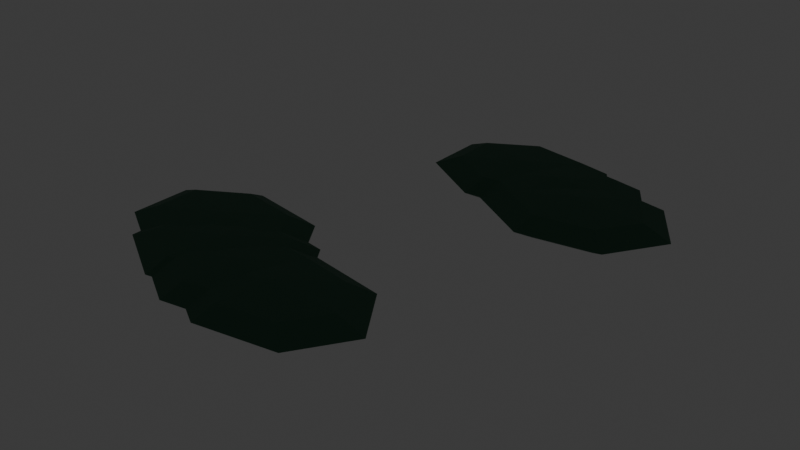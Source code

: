 # Source: source.blend  (saved by Blender 5.2.44; exported with 4.5.12 LTS)
import bpy
from mathutils import Matrix  # noqa: F401  (used for matrix-valued properties, if any)

bpy.ops.wm.read_factory_settings(use_empty=True)
scene = bpy.context.scene
scene.name = 'Scene'

# ---- collections
col_collection = bpy.data.collections.new('Collection'); scene.collection.children.link(col_collection)
col_terrain_grass_flat = bpy.data.collections.new('terrain-grass-flat'); scene.collection.children.link(col_terrain_grass_flat)
col_terrain_grass_block = bpy.data.collections.new('terrain-grass-block'); scene.collection.children.link(col_terrain_grass_block)
col_terrain_grass_edge = bpy.data.collections.new('terrain-grass-edge'); scene.collection.children.link(col_terrain_grass_edge)
col_terrain_grass_outer_corner = bpy.data.collections.new('terrain-grass-outer-corner'); scene.collection.children.link(col_terrain_grass_outer_corner)
col_terrain_grass_inner_corner = bpy.data.collections.new('terrain-grass-inner-corner'); scene.collection.children.link(col_terrain_grass_inner_corner)
col_terrain_grass_slope = bpy.data.collections.new('terrain-grass-slope'); scene.collection.children.link(col_terrain_grass_slope)
col_terrain_grass_stairs = bpy.data.collections.new('terrain-grass-stairs'); scene.collection.children.link(col_terrain_grass_stairs)
col_terrain_grass_pillar = bpy.data.collections.new('terrain-grass-pillar'); scene.collection.children.link(col_terrain_grass_pillar)
col_terrain_soil_flat = bpy.data.collections.new('terrain-soil-flat'); scene.collection.children.link(col_terrain_soil_flat)
col_terrain_soil_block = bpy.data.collections.new('terrain-soil-block'); scene.collection.children.link(col_terrain_soil_block)
col_terrain_soil_edge = bpy.data.collections.new('terrain-soil-edge'); scene.collection.children.link(col_terrain_soil_edge)
col_terrain_soil_outer_corner = bpy.data.collections.new('terrain-soil-outer-corner'); scene.collection.children.link(col_terrain_soil_outer_corner)
col_terrain_soil_inner_corner = bpy.data.collections.new('terrain-soil-inner-corner'); scene.collection.children.link(col_terrain_soil_inner_corner)
col_terrain_soil_slope = bpy.data.collections.new('terrain-soil-slope'); scene.collection.children.link(col_terrain_soil_slope)
col_terrain_soil_stairs = bpy.data.collections.new('terrain-soil-stairs'); scene.collection.children.link(col_terrain_soil_stairs)
col_terrain_soil_pillar = bpy.data.collections.new('terrain-soil-pillar'); scene.collection.children.link(col_terrain_soil_pillar)
col_terrain_sand_flat = bpy.data.collections.new('terrain-sand-flat'); scene.collection.children.link(col_terrain_sand_flat)
col_terrain_sand_block = bpy.data.collections.new('terrain-sand-block'); scene.collection.children.link(col_terrain_sand_block)
col_terrain_sand_edge = bpy.data.collections.new('terrain-sand-edge'); scene.collection.children.link(col_terrain_sand_edge)
col_terrain_sand_outer_corner = bpy.data.collections.new('terrain-sand-outer-corner'); scene.collection.children.link(col_terrain_sand_outer_corner)
col_terrain_sand_inner_corner = bpy.data.collections.new('terrain-sand-inner-corner'); scene.collection.children.link(col_terrain_sand_inner_corner)
col_terrain_sand_slope = bpy.data.collections.new('terrain-sand-slope'); scene.collection.children.link(col_terrain_sand_slope)
col_terrain_sand_stairs = bpy.data.collections.new('terrain-sand-stairs'); scene.collection.children.link(col_terrain_sand_stairs)
col_terrain_sand_pillar = bpy.data.collections.new('terrain-sand-pillar'); scene.collection.children.link(col_terrain_sand_pillar)
col_terrain_rock_flat = bpy.data.collections.new('terrain-rock-flat'); scene.collection.children.link(col_terrain_rock_flat)
col_terrain_rock_block = bpy.data.collections.new('terrain-rock-block'); scene.collection.children.link(col_terrain_rock_block)
col_terrain_rock_edge = bpy.data.collections.new('terrain-rock-edge'); scene.collection.children.link(col_terrain_rock_edge)
col_terrain_rock_outer_corner = bpy.data.collections.new('terrain-rock-outer-corner'); scene.collection.children.link(col_terrain_rock_outer_corner)
col_terrain_rock_inner_corner = bpy.data.collections.new('terrain-rock-inner-corner'); scene.collection.children.link(col_terrain_rock_inner_corner)
col_terrain_rock_slope = bpy.data.collections.new('terrain-rock-slope'); scene.collection.children.link(col_terrain_rock_slope)
col_terrain_rock_stairs = bpy.data.collections.new('terrain-rock-stairs'); scene.collection.children.link(col_terrain_rock_stairs)
col_terrain_rock_pillar = bpy.data.collections.new('terrain-rock-pillar'); scene.collection.children.link(col_terrain_rock_pillar)
col_terrain_snow_flat = bpy.data.collections.new('terrain-snow-flat'); scene.collection.children.link(col_terrain_snow_flat)
col_terrain_snow_block = bpy.data.collections.new('terrain-snow-block'); scene.collection.children.link(col_terrain_snow_block)
col_terrain_snow_edge = bpy.data.collections.new('terrain-snow-edge'); scene.collection.children.link(col_terrain_snow_edge)
col_terrain_snow_outer_corner = bpy.data.collections.new('terrain-snow-outer-corner'); scene.collection.children.link(col_terrain_snow_outer_corner)
col_terrain_snow_inner_corner = bpy.data.collections.new('terrain-snow-inner-corner'); scene.collection.children.link(col_terrain_snow_inner_corner)
col_terrain_snow_slope = bpy.data.collections.new('terrain-snow-slope'); scene.collection.children.link(col_terrain_snow_slope)
col_terrain_snow_stairs = bpy.data.collections.new('terrain-snow-stairs'); scene.collection.children.link(col_terrain_snow_stairs)
col_terrain_snow_pillar = bpy.data.collections.new('terrain-snow-pillar'); scene.collection.children.link(col_terrain_snow_pillar)
col_terrain_metal_flat = bpy.data.collections.new('terrain-metal-flat'); scene.collection.children.link(col_terrain_metal_flat)
col_terrain_metal_block = bpy.data.collections.new('terrain-metal-block'); scene.collection.children.link(col_terrain_metal_block)
col_terrain_metal_edge = bpy.data.collections.new('terrain-metal-edge'); scene.collection.children.link(col_terrain_metal_edge)
col_terrain_metal_outer_corner = bpy.data.collections.new('terrain-metal-outer-corner'); scene.collection.children.link(col_terrain_metal_outer_corner)
col_terrain_metal_inner_corner = bpy.data.collections.new('terrain-metal-inner-corner'); scene.collection.children.link(col_terrain_metal_inner_corner)
col_terrain_metal_slope = bpy.data.collections.new('terrain-metal-slope'); scene.collection.children.link(col_terrain_metal_slope)
col_terrain_metal_stairs = bpy.data.collections.new('terrain-metal-stairs'); scene.collection.children.link(col_terrain_metal_stairs)
col_terrain_metal_pillar = bpy.data.collections.new('terrain-metal-pillar'); scene.collection.children.link(col_terrain_metal_pillar)
col_terrain_water_deep = bpy.data.collections.new('terrain-water-deep'); scene.collection.children.link(col_terrain_water_deep)
col_terrain_water_shallow = bpy.data.collections.new('terrain-water-shallow'); scene.collection.children.link(col_terrain_water_shallow)
col_terrain_water_shore = bpy.data.collections.new('terrain-water-shore'); scene.collection.children.link(col_terrain_water_shore)
col_terrain_water_corner = bpy.data.collections.new('terrain-water-corner'); scene.collection.children.link(col_terrain_water_corner)
col_terrain_water_inlet = bpy.data.collections.new('terrain-water-inlet'); scene.collection.children.link(col_terrain_water_inlet)
col_terrain_river_straight = bpy.data.collections.new('terrain-river-straight'); scene.collection.children.link(col_terrain_river_straight)
col_terrain_river_bend = bpy.data.collections.new('terrain-river-bend'); scene.collection.children.link(col_terrain_river_bend)
col_terrain_river_fork = bpy.data.collections.new('terrain-river-fork'); scene.collection.children.link(col_terrain_river_fork)
col_terrain_canal_straight = bpy.data.collections.new('terrain-canal-straight'); scene.collection.children.link(col_terrain_canal_straight)
col_terrain_canal_lock = bpy.data.collections.new('terrain-canal-lock'); scene.collection.children.link(col_terrain_canal_lock)
col_terrain_waterfall = bpy.data.collections.new('terrain-waterfall'); scene.collection.children.link(col_terrain_waterfall)
col_terrain_lava_flat = bpy.data.collections.new('terrain-lava-flat'); scene.collection.children.link(col_terrain_lava_flat)
col_terrain_lava_edge = bpy.data.collections.new('terrain-lava-edge'); scene.collection.children.link(col_terrain_lava_edge)
col_terrain_path_straight = bpy.data.collections.new('terrain-path-straight'); scene.collection.children.link(col_terrain_path_straight)
col_terrain_path_corner = bpy.data.collections.new('terrain-path-corner'); scene.collection.children.link(col_terrain_path_corner)
col_terrain_path_t_junction = bpy.data.collections.new('terrain-path-t-junction'); scene.collection.children.link(col_terrain_path_t_junction)
col_terrain_path_cross = bpy.data.collections.new('terrain-path-cross'); scene.collection.children.link(col_terrain_path_cross)
col_terrain_path_end = bpy.data.collections.new('terrain-path-end'); scene.collection.children.link(col_terrain_path_end)
col_terrain_road_straight = bpy.data.collections.new('terrain-road-straight'); scene.collection.children.link(col_terrain_road_straight)
col_terrain_road_corner = bpy.data.collections.new('terrain-road-corner'); scene.collection.children.link(col_terrain_road_corner)
col_terrain_road_t_junction = bpy.data.collections.new('terrain-road-t-junction'); scene.collection.children.link(col_terrain_road_t_junction)
col_terrain_road_cross = bpy.data.collections.new('terrain-road-cross'); scene.collection.children.link(col_terrain_road_cross)
col_terrain_road_end = bpy.data.collections.new('terrain-road-end'); scene.collection.children.link(col_terrain_road_end)
col_terrain_cobble_straight = bpy.data.collections.new('terrain-cobble-straight'); scene.collection.children.link(col_terrain_cobble_straight)
col_terrain_cobble_corner = bpy.data.collections.new('terrain-cobble-corner'); scene.collection.children.link(col_terrain_cobble_corner)
col_terrain_cobble_t_junction = bpy.data.collections.new('terrain-cobble-t-junction'); scene.collection.children.link(col_terrain_cobble_t_junction)
col_terrain_cobble_cross = bpy.data.collections.new('terrain-cobble-cross'); scene.collection.children.link(col_terrain_cobble_cross)
col_terrain_cobble_end = bpy.data.collections.new('terrain-cobble-end'); scene.collection.children.link(col_terrain_cobble_end)
col_terrain_bridge_wood = bpy.data.collections.new('terrain-bridge-wood'); scene.collection.children.link(col_terrain_bridge_wood)
col_terrain_bridge_stone = bpy.data.collections.new('terrain-bridge-stone'); scene.collection.children.link(col_terrain_bridge_stone)
col_terrain_bridge_metal = bpy.data.collections.new('terrain-bridge-metal'); scene.collection.children.link(col_terrain_bridge_metal)
col_terrain_bridge_ramp = bpy.data.collections.new('terrain-bridge-ramp'); scene.collection.children.link(col_terrain_bridge_ramp)
col_architecture_village_floor = bpy.data.collections.new('architecture-village-floor'); scene.collection.children.link(col_architecture_village_floor)
col_architecture_village_ceiling = bpy.data.collections.new('architecture-village-ceiling'); scene.collection.children.link(col_architecture_village_ceiling)
col_architecture_village_wall = bpy.data.collections.new('architecture-village-wall'); scene.collection.children.link(col_architecture_village_wall)
col_architecture_village_window_wall = bpy.data.collections.new('architecture-village-window-wall'); scene.collection.children.link(col_architecture_village_window_wall)
col_architecture_village_door_wall = bpy.data.collections.new('architecture-village-door-wall'); scene.collection.children.link(col_architecture_village_door_wall)
col_architecture_village_outer_corner = bpy.data.collections.new('architecture-village-outer-corner'); scene.collection.children.link(col_architecture_village_outer_corner)
col_architecture_village_inner_corner = bpy.data.collections.new('architecture-village-inner-corner'); scene.collection.children.link(col_architecture_village_inner_corner)
col_architecture_village_pillar = bpy.data.collections.new('architecture-village-pillar'); scene.collection.children.link(col_architecture_village_pillar)
col_architecture_village_beam = bpy.data.collections.new('architecture-village-beam'); scene.collection.children.link(col_architecture_village_beam)
col_architecture_village_door = bpy.data.collections.new('architecture-village-door'); scene.collection.children.link(col_architecture_village_door)
col_architecture_village_window = bpy.data.collections.new('architecture-village-window'); scene.collection.children.link(col_architecture_village_window)
col_architecture_village_stairs = bpy.data.collections.new('architecture-village-stairs'); scene.collection.children.link(col_architecture_village_stairs)
col_architecture_village_ramp = bpy.data.collections.new('architecture-village-ramp'); scene.collection.children.link(col_architecture_village_ramp)
col_architecture_village_rail = bpy.data.collections.new('architecture-village-rail'); scene.collection.children.link(col_architecture_village_rail)
col_architecture_village_rail_corner = bpy.data.collections.new('architecture-village-rail-corner'); scene.collection.children.link(col_architecture_village_rail_corner)
col_architecture_village_balcony = bpy.data.collections.new('architecture-village-balcony'); scene.collection.children.link(col_architecture_village_balcony)
col_architecture_village_roof = bpy.data.collections.new('architecture-village-roof'); scene.collection.children.link(col_architecture_village_roof)
col_architecture_village_roof_corner = bpy.data.collections.new('architecture-village-roof-corner'); scene.collection.children.link(col_architecture_village_roof_corner)
col_architecture_village_ridge = bpy.data.collections.new('architecture-village-ridge'); scene.collection.children.link(col_architecture_village_ridge)
col_architecture_village_gable = bpy.data.collections.new('architecture-village-gable'); scene.collection.children.link(col_architecture_village_gable)
col_architecture_village_arch = bpy.data.collections.new('architecture-village-arch'); scene.collection.children.link(col_architecture_village_arch)
col_architecture_village_chimney = bpy.data.collections.new('architecture-village-chimney'); scene.collection.children.link(col_architecture_village_chimney)
col_architecture_village_awning = bpy.data.collections.new('architecture-village-awning'); scene.collection.children.link(col_architecture_village_awning)
col_architecture_village_fence = bpy.data.collections.new('architecture-village-fence'); scene.collection.children.link(col_architecture_village_fence)
col_architecture_city_floor = bpy.data.collections.new('architecture-city-floor'); scene.collection.children.link(col_architecture_city_floor)
col_architecture_city_ceiling = bpy.data.collections.new('architecture-city-ceiling'); scene.collection.children.link(col_architecture_city_ceiling)
col_architecture_city_wall = bpy.data.collections.new('architecture-city-wall'); scene.collection.children.link(col_architecture_city_wall)
col_architecture_city_window_wall = bpy.data.collections.new('architecture-city-window-wall'); scene.collection.children.link(col_architecture_city_window_wall)
col_architecture_city_door_wall = bpy.data.collections.new('architecture-city-door-wall'); scene.collection.children.link(col_architecture_city_door_wall)
col_architecture_city_outer_corner = bpy.data.collections.new('architecture-city-outer-corner'); scene.collection.children.link(col_architecture_city_outer_corner)
col_architecture_city_inner_corner = bpy.data.collections.new('architecture-city-inner-corner'); scene.collection.children.link(col_architecture_city_inner_corner)
col_architecture_city_pillar = bpy.data.collections.new('architecture-city-pillar'); scene.collection.children.link(col_architecture_city_pillar)
col_architecture_city_beam = bpy.data.collections.new('architecture-city-beam'); scene.collection.children.link(col_architecture_city_beam)
col_architecture_city_door = bpy.data.collections.new('architecture-city-door'); scene.collection.children.link(col_architecture_city_door)
col_architecture_city_window = bpy.data.collections.new('architecture-city-window'); scene.collection.children.link(col_architecture_city_window)
col_architecture_city_stairs = bpy.data.collections.new('architecture-city-stairs'); scene.collection.children.link(col_architecture_city_stairs)
col_architecture_city_ramp = bpy.data.collections.new('architecture-city-ramp'); scene.collection.children.link(col_architecture_city_ramp)
col_architecture_city_rail = bpy.data.collections.new('architecture-city-rail'); scene.collection.children.link(col_architecture_city_rail)
col_architecture_city_rail_corner = bpy.data.collections.new('architecture-city-rail-corner'); scene.collection.children.link(col_architecture_city_rail_corner)
col_architecture_city_balcony = bpy.data.collections.new('architecture-city-balcony'); scene.collection.children.link(col_architecture_city_balcony)
col_architecture_city_roof = bpy.data.collections.new('architecture-city-roof'); scene.collection.children.link(col_architecture_city_roof)
col_architecture_city_roof_corner = bpy.data.collections.new('architecture-city-roof-corner'); scene.collection.children.link(col_architecture_city_roof_corner)
col_architecture_city_ridge = bpy.data.collections.new('architecture-city-ridge'); scene.collection.children.link(col_architecture_city_ridge)
col_architecture_city_gable = bpy.data.collections.new('architecture-city-gable'); scene.collection.children.link(col_architecture_city_gable)
col_architecture_city_arch = bpy.data.collections.new('architecture-city-arch'); scene.collection.children.link(col_architecture_city_arch)
col_architecture_city_chimney = bpy.data.collections.new('architecture-city-chimney'); scene.collection.children.link(col_architecture_city_chimney)
col_architecture_city_awning = bpy.data.collections.new('architecture-city-awning'); scene.collection.children.link(col_architecture_city_awning)
col_architecture_city_fence = bpy.data.collections.new('architecture-city-fence'); scene.collection.children.link(col_architecture_city_fence)
col_architecture_scifi_floor = bpy.data.collections.new('architecture-scifi-floor'); scene.collection.children.link(col_architecture_scifi_floor)
col_architecture_scifi_ceiling = bpy.data.collections.new('architecture-scifi-ceiling'); scene.collection.children.link(col_architecture_scifi_ceiling)
col_architecture_scifi_wall = bpy.data.collections.new('architecture-scifi-wall'); scene.collection.children.link(col_architecture_scifi_wall)
col_architecture_scifi_window_wall = bpy.data.collections.new('architecture-scifi-window-wall'); scene.collection.children.link(col_architecture_scifi_window_wall)
col_architecture_scifi_door_wall = bpy.data.collections.new('architecture-scifi-door-wall'); scene.collection.children.link(col_architecture_scifi_door_wall)
col_architecture_scifi_corner = bpy.data.collections.new('architecture-scifi-corner'); scene.collection.children.link(col_architecture_scifi_corner)
col_architecture_scifi_pillar = bpy.data.collections.new('architecture-scifi-pillar'); scene.collection.children.link(col_architecture_scifi_pillar)
col_architecture_scifi_door = bpy.data.collections.new('architecture-scifi-door'); scene.collection.children.link(col_architecture_scifi_door)
col_architecture_scifi_stairs = bpy.data.collections.new('architecture-scifi-stairs'); scene.collection.children.link(col_architecture_scifi_stairs)
col_architecture_scifi_ramp = bpy.data.collections.new('architecture-scifi-ramp'); scene.collection.children.link(col_architecture_scifi_ramp)
col_architecture_scifi_rail = bpy.data.collections.new('architecture-scifi-rail'); scene.collection.children.link(col_architecture_scifi_rail)
col_architecture_scifi_roof = bpy.data.collections.new('architecture-scifi-roof'); scene.collection.children.link(col_architecture_scifi_roof)
col_architecture_scifi_corridor = bpy.data.collections.new('architecture-scifi-corridor'); scene.collection.children.link(col_architecture_scifi_corridor)
col_architecture_scifi_corridor_corner = bpy.data.collections.new('architecture-scifi-corridor-corner'); scene.collection.children.link(col_architecture_scifi_corridor_corner)
col_architecture_scifi_airlock = bpy.data.collections.new('architecture-scifi-airlock'); scene.collection.children.link(col_architecture_scifi_airlock)
col_architecture_scifi_lift = bpy.data.collections.new('architecture-scifi-lift'); scene.collection.children.link(col_architecture_scifi_lift)
col_nature_oak = bpy.data.collections.new('nature-oak'); scene.collection.children.link(col_nature_oak)
col_nature_birch = bpy.data.collections.new('nature-birch'); scene.collection.children.link(col_nature_birch)
col_nature_pine = bpy.data.collections.new('nature-pine'); scene.collection.children.link(col_nature_pine)
col_nature_spruce = bpy.data.collections.new('nature-spruce'); scene.collection.children.link(col_nature_spruce)
col_nature_palm = bpy.data.collections.new('nature-palm'); scene.collection.children.link(col_nature_palm)
col_nature_acacia = bpy.data.collections.new('nature-acacia'); scene.collection.children.link(col_nature_acacia)
col_nature_willow = bpy.data.collections.new('nature-willow'); scene.collection.children.link(col_nature_willow)
col_nature_dead_tree = bpy.data.collections.new('nature-dead-tree'); scene.collection.children.link(col_nature_dead_tree)
col_nature_hedge = bpy.data.collections.new('nature-hedge'); scene.collection.children.link(col_nature_hedge)
col_nature_round_bush = bpy.data.collections.new('nature-round-bush'); scene.collection.children.link(col_nature_round_bush)
col_nature_fern = bpy.data.collections.new('nature-fern'); scene.collection.children.link(col_nature_fern)
col_nature_thorn_bush = bpy.data.collections.new('nature-thorn-bush'); scene.collection.children.link(col_nature_thorn_bush)
col_nature_grass = bpy.data.collections.new('nature-grass'); scene.collection.children.link(col_nature_grass)
col_nature_flowers = bpy.data.collections.new('nature-flowers'); scene.collection.children.link(col_nature_flowers)
col_nature_reeds = bpy.data.collections.new('nature-reeds'); scene.collection.children.link(col_nature_reeds)
col_nature_moss = bpy.data.collections.new('nature-moss'); scene.collection.children.link(col_nature_moss)

# ---- materials (node trees are filled in below, after node groups)
mat_poly_surface = bpy.data.materials.new('poly.surface')
mat_poly_metal = bpy.data.materials.new('poly.metal')
mat_poly_glass = bpy.data.materials.new('poly.glass')
mat_poly_light = bpy.data.materials.new('poly.light')

# ---- material node trees
mat_poly_surface.use_nodes = True; mat_poly_surface.node_tree.nodes.clear()
_N = mat_poly_surface.node_tree.nodes; _L = mat_poly_surface.node_tree.links
n0 = _N.new('ShaderNodeBsdfPrincipled'); n0.name = 'Principled BSDF'; n0.location = (-200, 100)
n0.inputs[2].default_value = 0.8
n0.inputs[10].default_value = 0.005
n1 = _N.new('ShaderNodeOutputMaterial'); n1.name = 'Material Output'; n1.location = (200, 100)
n2 = _N.new('ShaderNodeVertexColor'); n2.name = 'Palette'; n2.location = (0, 0)
n2.layer_name = 'Color'
_L.new(n0.outputs[0], n1.inputs[0])
_L.new(n2.outputs[0], n0.inputs[0])
n1.is_active_output = True
mat_poly_metal.use_nodes = True; mat_poly_metal.node_tree.nodes.clear()
_N = mat_poly_metal.node_tree.nodes; _L = mat_poly_metal.node_tree.links
n0 = _N.new('ShaderNodeBsdfPrincipled'); n0.name = 'Principled BSDF'; n0.location = (-200, 100)
n0.inputs[1].default_value = 0.5
n0.inputs[2].default_value = 0.4
n0.inputs[10].default_value = 0.005
n1 = _N.new('ShaderNodeOutputMaterial'); n1.name = 'Material Output'; n1.location = (200, 100)
n2 = _N.new('ShaderNodeVertexColor'); n2.name = 'Palette'; n2.location = (0, 0)
n2.layer_name = 'Color'
_L.new(n0.outputs[0], n1.inputs[0])
_L.new(n2.outputs[0], n0.inputs[0])
n1.is_active_output = True
mat_poly_glass.use_nodes = True; mat_poly_glass.node_tree.nodes.clear()
_N = mat_poly_glass.node_tree.nodes; _L = mat_poly_glass.node_tree.links
n0 = _N.new('ShaderNodeBsdfPrincipled'); n0.name = 'Principled BSDF'; n0.location = (-200, 100)
n0.inputs[1].default_value = 0.25
n0.inputs[2].default_value = 0.22
n0.inputs[10].default_value = 0.005
n1 = _N.new('ShaderNodeOutputMaterial'); n1.name = 'Material Output'; n1.location = (200, 100)
n2 = _N.new('ShaderNodeVertexColor'); n2.name = 'Palette'; n2.location = (0, 0)
n2.layer_name = 'Color'
_L.new(n0.outputs[0], n1.inputs[0])
_L.new(n2.outputs[0], n0.inputs[0])
n1.is_active_output = True
mat_poly_light.use_nodes = True; mat_poly_light.node_tree.nodes.clear()
_N = mat_poly_light.node_tree.nodes; _L = mat_poly_light.node_tree.links
n0 = _N.new('ShaderNodeBsdfPrincipled'); n0.name = 'Principled BSDF'; n0.location = (-200, 100)
n0.inputs[10].default_value = 0.005
n0.inputs[28].default_value = 1.5
n1 = _N.new('ShaderNodeOutputMaterial'); n1.name = 'Material Output'; n1.location = (200, 100)
n2 = _N.new('ShaderNodeVertexColor'); n2.name = 'Palette'; n2.location = (0, 0)
n2.layer_name = 'Color'
_L.new(n0.outputs[0], n1.inputs[0])
_L.new(n2.outputs[0], n0.inputs[0])
_L.new(n2.outputs[0], n0.inputs[27])
n1.is_active_output = True

# ---- world
world_world = bpy.data.worlds.new('World'); scene.world = world_world
world_world.use_nodes = True; world_world.node_tree.nodes.clear()
_N = world_world.node_tree.nodes; _L = world_world.node_tree.links
n0 = _N.new('ShaderNodeOutputWorld'); n0.name = 'World Output'; n0.location = (200, 100)
n1 = _N.new('ShaderNodeBackground'); n1.name = 'Background'; n1.location = (-200, 100)
n1.inputs[0].default_value = (0.05088, 0.05088, 0.05088, 1.0)
_L.new(n1.outputs[0], n0.inputs[0])
n0.is_active_output = True
world_world.color = (0.05088, 0.05088, 0.05088)
world_world.sun_shadow_jitter_overblur = 0.0

# ---- meshes
me_nature_moss__body = bpy.data.meshes.new('nature-moss__body')
me_nature_moss__body.from_pydata([(0.0, -0.5, -0.015), (0.2121, -0.5, -0.0003553), (0.1323, -0.6216, -0.0003553), (-0.0472, -0.6517, -0.0003553), (-0.1911, -0.5675, -0.0003553), (-0.1911, -0.4325, -0.0003553), (-0.0472, -0.3483, -0.0003553), (0.1323, -0.3784, -0.0003553), (0.3, -0.5, 0.035), (0.187, -0.672, 0.035), (-0.06676, -0.7145, 0.035), (-0.2703, -0.5955, 0.035), (-0.2703, -0.4045, 0.035), (-0.06676, -0.2855, 0.035), (0.187, -0.328, 0.035), (0.2121, -0.5, 0.07036), (0.1323, -0.6216, 0.07036), (-0.0472, -0.6517, 0.07036), (-0.1911, -0.5675, 0.07036), (-0.1911, -0.4325, 0.07036), (-0.0472, -0.3483, 0.07036), (0.1323, -0.3784, 0.07036), (0.0, -0.5, 0.085), (0.07056, 0.495, -0.015), (0.2827, 0.495, -0.0003553), (0.2028, 0.3734, -0.0003553), (0.02336, 0.3433, -0.0003553), (-0.1206, 0.4275, -0.0003553), (-0.1206, 0.5625, -0.0003553), (0.02336, 0.6467, -0.0003553), (0.2028, 0.6166, -0.0003553), (0.3706, 0.495, 0.035), (0.2576, 0.323, 0.035), (0.003804, 0.2805, 0.035), (-0.1997, 0.3995, 0.035), (-0.1997, 0.5905, 0.035), (0.003804, 0.7095, 0.035), (0.2576, 0.667, 0.035), (0.2827, 0.495, 0.07036), (0.2028, 0.3734, 0.07036), (0.02336, 0.3433, 0.07036), (-0.1206, 0.4275, 0.07036), (-0.1206, 0.5625, 0.07036), (0.02336, 0.6467, 0.07036), (0.2028, 0.6166, 0.07036), (0.07056, 0.495, 0.085), (-0.1397, -0.4801, -0.015), (0.07242, -0.4801, -0.0003553), (-0.007446, -0.6017, -0.0003553), (-0.1869, -0.6317, -0.0003553), (-0.3308, -0.5476, -0.0003553), (-0.3308, -0.4126, -0.0003553), (-0.1869, -0.3284, -0.0003553), (-0.007446, -0.3585, -0.0003553), (0.1603, -0.4801, 0.035), (0.04734, -0.6521, 0.035), (-0.2065, -0.6946, 0.035), (-0.41, -0.5755, 0.035), (-0.41, -0.3846, 0.035), (-0.2065, -0.2656, 0.035), (0.04734, -0.3081, 0.035), (0.07242, -0.4801, 0.07036), (-0.007446, -0.6017, 0.07036), (-0.1869, -0.6317, 0.07036), (-0.3308, -0.5476, 0.07036), (-0.3308, -0.4126, 0.07036), (-0.1869, -0.3284, 0.07036), (-0.007446, -0.3585, 0.07036), (-0.1397, -0.4801, 0.085), (0.2061, 0.4556, -0.015), (0.4182, 0.4556, -0.0003553), (0.3383, 0.3339, -0.0003553), (0.1589, 0.3039, -0.0003553), (0.01493, 0.3881, -0.0003553), (0.01493, 0.5231, -0.0003553), (0.1589, 0.6072, -0.0003553), (0.3383, 0.5772, -0.0003553), (0.5061, 0.4556, 0.035), (0.3931, 0.2836, 0.035), (0.1393, 0.2411, 0.035), (-0.06423, 0.3601, 0.035), (-0.06423, 0.551, 0.035), (0.1393, 0.67, 0.035), (0.3931, 0.6276, 0.035), (0.4182, 0.4556, 0.07036), (0.3383, 0.3339, 0.07036), (0.1589, 0.3039, 0.07036), (0.01493, 0.3881, 0.07036), (0.01493, 0.5231, 0.07036), (0.1589, 0.6072, 0.07036), (0.3383, 0.5772, 0.07036), (0.2061, 0.4556, 0.085), (-0.2683, -0.4219, -0.015), (-0.05615, -0.4219, -0.0003553), (-0.136, -0.5436, -0.0003553), (-0.3155, -0.5736, -0.0003553), (-0.4594, -0.4894, -0.0003553), (-0.4594, -0.3544, -0.0003553), (-0.3155, -0.2703, -0.0003553), (-0.136, -0.3003, -0.0003553), (0.03171, -0.4219, 0.035), (-0.08124, -0.5939, 0.035), (-0.335, -0.6364, 0.035), (-0.5386, -0.5174, 0.035), (-0.5386, -0.3265, 0.035), (-0.335, -0.2074, 0.035), (-0.08124, -0.2499, 0.035), (-0.05615, -0.4219, 0.07036), (-0.136, -0.5436, 0.07036), (-0.3155, -0.5736, 0.07036), (-0.4594, -0.4894, 0.07036), (-0.4594, -0.3544, 0.07036), (-0.3155, -0.2703, 0.07036), (-0.136, -0.3003, 0.07036), (-0.2683, -0.4219, 0.085), (0.3251, 0.3798, -0.015), (0.5373, 0.3798, -0.0003553), (0.4574, 0.2582, -0.0003553), (0.2779, 0.2282, -0.0003553), (0.134, 0.3123, -0.0003553), (0.134, 0.4473, -0.0003553), (0.2779, 0.5315, -0.0003553), (0.4574, 0.5015, -0.0003553), (0.6251, 0.3798, 0.035), (0.5122, 0.2078, 0.035), (0.2584, 0.1654, 0.035), (0.05485, 0.2844, 0.035), (0.05485, 0.4753, 0.035), (0.2584, 0.5943, 0.035), (0.5122, 0.5518, 0.035), (0.5373, 0.3798, 0.07036), (0.4574, 0.2582, 0.07036), (0.2779, 0.2282, 0.07036), (0.134, 0.3123, 0.07036), (0.134, 0.4473, 0.07036), (0.2779, 0.5315, 0.07036), (0.4574, 0.5015, 0.07036), (0.3251, 0.3798, 0.085), (-0.3755, -0.3302, -0.015), (-0.1634, -0.3302, -0.0003553), (-0.2432, -0.4518, -0.0003553), (-0.4227, -0.4818, -0.0003553), (-0.5666, -0.3977, -0.0003553), (-0.5666, -0.2627, -0.0003553), (-0.4227, -0.1785, -0.0003553), (-0.2432, -0.2085, -0.0003553), (-0.07549, -0.3302, 0.035), (-0.1884, -0.5022, 0.035), (-0.4422, -0.5446, 0.035), (-0.6458, -0.4256, 0.035), (-0.6458, -0.2347, 0.035), (-0.4422, -0.1157, 0.035), (-0.1884, -0.1582, 0.035), (-0.1634, -0.3302, 0.07036), (-0.2432, -0.4518, 0.07036), (-0.4227, -0.4818, 0.07036), (-0.5666, -0.3977, 0.07036), (-0.5666, -0.2627, 0.07036), (-0.4227, -0.1785, 0.07036), (-0.2432, -0.2085, 0.07036), (-0.3755, -0.3302, 0.085)], [], [(0, 1, 2), (0, 2, 3), (0, 3, 4), (0, 4, 5), (0, 5, 6), (0, 6, 7), (0, 7, 1), (1, 8, 9, 2), (2, 9, 10, 3), (3, 10, 11, 4), (4, 11, 12, 5), (5, 12, 13, 6), (6, 13, 14, 7), (7, 14, 8, 1), (8, 15, 16, 9), (9, 16, 17, 10), (10, 17, 18, 11), (11, 18, 19, 12), (12, 19, 20, 13), (13, 20, 21, 14), (14, 21, 15, 8), (22, 16, 15), (22, 17, 16), (22, 18, 17), (22, 19, 18), (22, 20, 19), (22, 21, 20), (22, 15, 21), (23, 24, 25), (23, 25, 26), (23, 26, 27), (23, 27, 28), (23, 28, 29), (23, 29, 30), (23, 30, 24), (24, 31, 32, 25), (25, 32, 33, 26), (26, 33, 34, 27), (27, 34, 35, 28), (28, 35, 36, 29), (29, 36, 37, 30), (30, 37, 31, 24), (31, 38, 39, 32), (32, 39, 40, 33), (33, 40, 41, 34), (34, 41, 42, 35), (35, 42, 43, 36), (36, 43, 44, 37), (37, 44, 38, 31), (45, 39, 38), (45, 40, 39), (45, 41, 40), (45, 42, 41), (45, 43, 42), (45, 44, 43), (45, 38, 44), (46, 47, 48), (46, 48, 49), (46, 49, 50), (46, 50, 51), (46, 51, 52), (46, 52, 53), (46, 53, 47), (47, 54, 55, 48), (48, 55, 56, 49), (49, 56, 57, 50), (50, 57, 58, 51), (51, 58, 59, 52), (52, 59, 60, 53), (53, 60, 54, 47), (54, 61, 62, 55), (55, 62, 63, 56), (56, 63, 64, 57), (57, 64, 65, 58), (58, 65, 66, 59), (59, 66, 67, 60), (60, 67, 61, 54), (68, 62, 61), (68, 63, 62), (68, 64, 63), (68, 65, 64), (68, 66, 65), (68, 67, 66), (68, 61, 67), (69, 70, 71), (69, 71, 72), (69, 72, 73), (69, 73, 74), (69, 74, 75), (69, 75, 76), (69, 76, 70), (70, 77, 78, 71), (71, 78, 79, 72), (72, 79, 80, 73), (73, 80, 81, 74), (74, 81, 82, 75), (75, 82, 83, 76), (76, 83, 77, 70), (77, 84, 85, 78), (78, 85, 86, 79), (79, 86, 87, 80), (80, 87, 88, 81), (81, 88, 89, 82), (82, 89, 90, 83), (83, 90, 84, 77), (91, 85, 84), (91, 86, 85), (91, 87, 86), (91, 88, 87), (91, 89, 88), (91, 90, 89), (91, 84, 90), (92, 93, 94), (92, 94, 95), (92, 95, 96), (92, 96, 97), (92, 97, 98), (92, 98, 99), (92, 99, 93), (93, 100, 101, 94), (94, 101, 102, 95), (95, 102, 103, 96), (96, 103, 104, 97), (97, 104, 105, 98), (98, 105, 106, 99), (99, 106, 100, 93), (100, 107, 108, 101), (101, 108, 109, 102), (102, 109, 110, 103), (103, 110, 111, 104), (104, 111, 112, 105), (105, 112, 113, 106), (106, 113, 107, 100), (114, 108, 107), (114, 109, 108), (114, 110, 109), (114, 111, 110), (114, 112, 111), (114, 113, 112), (114, 107, 113), (115, 116, 117), (115, 117, 118), (115, 118, 119), (115, 119, 120), (115, 120, 121), (115, 121, 122), (115, 122, 116), (116, 123, 124, 117), (117, 124, 125, 118), (118, 125, 126, 119), (119, 126, 127, 120), (120, 127, 128, 121), (121, 128, 129, 122), (122, 129, 123, 116), (123, 130, 131, 124), (124, 131, 132, 125), (125, 132, 133, 126), (126, 133, 134, 127), (127, 134, 135, 128), (128, 135, 136, 129), (129, 136, 130, 123), (137, 131, 130), (137, 132, 131), (137, 133, 132), (137, 134, 133), (137, 135, 134), (137, 136, 135), (137, 130, 136), (138, 139, 140), (138, 140, 141), (138, 141, 142), (138, 142, 143), (138, 143, 144), (138, 144, 145), (138, 145, 139), (139, 146, 147, 140), (140, 147, 148, 141), (141, 148, 149, 142), (142, 149, 150, 143), (143, 150, 151, 144), (144, 151, 152, 145), (145, 152, 146, 139), (146, 153, 154, 147), (147, 154, 155, 148), (148, 155, 156, 149), (149, 156, 157, 150), (150, 157, 158, 151), (151, 158, 159, 152), (152, 159, 153, 146), (160, 154, 153), (160, 155, 154), (160, 156, 155), (160, 157, 156), (160, 158, 157), (160, 159, 158), (160, 153, 159)])
_ca = me_nature_moss__body.color_attributes.new('Color', 'FLOAT_COLOR', 'CORNER')
_ca.data.foreach_set('color', [0.04374, 0.1301, 0.08022, 1.0, 0.04374, 0.1301, 0.08022, 1.0, 0.04374, 0.1301, 0.08022, 1.0, 0.04374, 0.1301, 0.08022, 1.0, 0.04374, 0.1301, 0.08022, 1.0, 0.04374, 0.1301, 0.08022, 1.0, 0.04374, 0.1301, 0.08022, 1.0, 0.04374, 0.1301, 0.08022, 1.0, 0.04374, 0.1301, 0.08022, 1.0, 0.04374, 0.1301, 0.08022, 1.0, 0.04374, 0.1301, 0.08022, 1.0, 0.04374, 0.1301, 0.08022, 1.0, 0.04374, 0.1301, 0.08022, 1.0, 0.04374, 0.1301, 0.08022, 1.0, 0.04374, 0.1301, 0.08022, 1.0, 0.04374, 0.1301, 0.08022, 1.0, 0.04374, 0.1301, 0.08022, 1.0, 0.04374, 0.1301, 0.08022, 1.0, 0.04374, 0.1301, 0.08022, 1.0, 0.04374, 0.1301, 0.08022, 1.0, 0.04374, 0.1301, 0.08022, 1.0, 0.04374, 0.1301, 0.08022, 1.0, 0.04374, 0.1301, 0.08022, 1.0, 0.04374, 0.1301, 0.08022, 1.0, 0.04374, 0.1301, 0.08022, 1.0, 0.04374, 0.1301, 0.08022, 1.0, 0.04374, 0.1301, 0.08022, 1.0, 0.04374, 0.1301, 0.08022, 1.0, 0.04374, 0.1301, 0.08022, 1.0, 0.04374, 0.1301, 0.08022, 1.0, 0.04374, 0.1301, 0.08022, 1.0, 0.04374, 0.1301, 0.08022, 1.0, 0.04374, 0.1301, 0.08022, 1.0, 0.04374, 0.1301, 0.08022, 1.0, 0.04374, 0.1301, 0.08022, 1.0, 0.04374, 0.1301, 0.08022, 1.0, 0.04374, 0.1301, 0.08022, 1.0, 0.04374, 0.1301, 0.08022, 1.0, 0.04374, 0.1301, 0.08022, 1.0, 0.04374, 0.1301, 0.08022, 1.0, 0.04374, 0.1301, 0.08022, 1.0, 0.04374, 0.1301, 0.08022, 1.0, 0.04374, 0.1301, 0.08022, 1.0, 0.04374, 0.1301, 0.08022, 1.0, 0.04374, 0.1301, 0.08022, 1.0, 0.04374, 0.1301, 0.08022, 1.0, 0.04374, 0.1301, 0.08022, 1.0, 0.04374, 0.1301, 0.08022, 1.0, 0.04374, 0.1301, 0.08022, 1.0, 0.04374, 0.1301, 0.08022, 1.0, 0.04374, 0.1301, 0.08022, 1.0, 0.04374, 0.1301, 0.08022, 1.0, 0.04374, 0.1301, 0.08022, 1.0, 0.04374, 0.1301, 0.08022, 1.0, 0.04374, 0.1301, 0.08022, 1.0, 0.04374, 0.1301, 0.08022, 1.0, 0.04374, 0.1301, 0.08022, 1.0, 0.04374, 0.1301, 0.08022, 1.0, 0.04374, 0.1301, 0.08022, 1.0, 0.04374, 0.1301, 0.08022, 1.0, 0.04374, 0.1301, 0.08022, 1.0, 0.04374, 0.1301, 0.08022, 1.0, 0.04374, 0.1301, 0.08022, 1.0, 0.04374, 0.1301, 0.08022, 1.0, 0.04374, 0.1301, 0.08022, 1.0, 0.04374, 0.1301, 0.08022, 1.0, 0.04374, 0.1301, 0.08022, 1.0, 0.04374, 0.1301, 0.08022, 1.0, 0.04374, 0.1301, 0.08022, 1.0, 0.04374, 0.1301, 0.08022, 1.0, 0.04374, 0.1301, 0.08022, 1.0, 0.04374, 0.1301, 0.08022, 1.0, 0.04374, 0.1301, 0.08022, 1.0, 0.04374, 0.1301, 0.08022, 1.0, 0.04374, 0.1301, 0.08022, 1.0, 0.04374, 0.1301, 0.08022, 1.0, 0.04374, 0.1301, 0.08022, 1.0, 0.04374, 0.1301, 0.08022, 1.0, 0.04374, 0.1301, 0.08022, 1.0, 0.04374, 0.1301, 0.08022, 1.0, 0.04374, 0.1301, 0.08022, 1.0, 0.04374, 0.1301, 0.08022, 1.0, 0.04374, 0.1301, 0.08022, 1.0, 0.04374, 0.1301, 0.08022, 1.0, 0.04374, 0.1301, 0.08022, 1.0, 0.04374, 0.1301, 0.08022, 1.0, 0.04374, 0.1301, 0.08022, 1.0, 0.04374, 0.1301, 0.08022, 1.0, 0.04374, 0.1301, 0.08022, 1.0, 0.04374, 0.1301, 0.08022, 1.0, 0.04374, 0.1301, 0.08022, 1.0, 0.04374, 0.1301, 0.08022, 1.0, 0.04374, 0.1301, 0.08022, 1.0, 0.04374, 0.1301, 0.08022, 1.0, 0.04374, 0.1301, 0.08022, 1.0, 0.04374, 0.1301, 0.08022, 1.0, 0.04374, 0.1301, 0.08022, 1.0, 0.04374, 0.1301, 0.08022, 1.0, 0.04374, 0.1301, 0.08022, 1.0, 0.04374, 0.1301, 0.08022, 1.0, 0.04374, 0.1301, 0.08022, 1.0, 0.04374, 0.1301, 0.08022, 1.0, 0.04374, 0.1301, 0.08022, 1.0, 0.04374, 0.1301, 0.08022, 1.0, 0.04374, 0.1301, 0.08022, 1.0, 0.04374, 0.1301, 0.08022, 1.0, 0.04374, 0.1301, 0.08022, 1.0, 0.04374, 0.1301, 0.08022, 1.0, 0.04374, 0.1301, 0.08022, 1.0, 0.04374, 0.1301, 0.08022, 1.0, 0.04374, 0.1301, 0.08022, 1.0, 0.04374, 0.1301, 0.08022, 1.0, 0.04374, 0.1301, 0.08022, 1.0, 0.04374, 0.1301, 0.08022, 1.0, 0.04374, 0.1301, 0.08022, 1.0, 0.04374, 0.1301, 0.08022, 1.0, 0.04374, 0.1301, 0.08022, 1.0, 0.04374, 0.1301, 0.08022, 1.0, 0.04374, 0.1301, 0.08022, 1.0, 0.04374, 0.1301, 0.08022, 1.0, 0.04374, 0.1301, 0.08022, 1.0, 0.04374, 0.1301, 0.08022, 1.0, 0.04374, 0.1301, 0.08022, 1.0, 0.04374, 0.1301, 0.08022, 1.0, 0.04374, 0.1301, 0.08022, 1.0, 0.04374, 0.1301, 0.08022, 1.0, 0.04374, 0.1301, 0.08022, 1.0, 0.04374, 0.1301, 0.08022, 1.0, 0.04374, 0.1301, 0.08022, 1.0, 0.04374, 0.1301, 0.08022, 1.0, 0.04374, 0.1301, 0.08022, 1.0, 0.04374, 0.1301, 0.08022, 1.0, 0.04374, 0.1301, 0.08022, 1.0, 0.04374, 0.1301, 0.08022, 1.0, 0.04374, 0.1301, 0.08022, 1.0, 0.04374, 0.1301, 0.08022, 1.0, 0.04374, 0.1301, 0.08022, 1.0, 0.04374, 0.1301, 0.08022, 1.0, 0.04374, 0.1301, 0.08022, 1.0, 0.04374, 0.1301, 0.08022, 1.0, 0.04374, 0.1301, 0.08022, 1.0, 0.04374, 0.1301, 0.08022, 1.0, 0.04374, 0.1301, 0.08022, 1.0, 0.04374, 0.1301, 0.08022, 1.0, 0.04374, 0.1301, 0.08022, 1.0, 0.04374, 0.1301, 0.08022, 1.0, 0.04374, 0.1301, 0.08022, 1.0, 0.04374, 0.1301, 0.08022, 1.0, 0.04374, 0.1301, 0.08022, 1.0, 0.04374, 0.1301, 0.08022, 1.0, 0.04374, 0.1301, 0.08022, 1.0, 0.04374, 0.1301, 0.08022, 1.0, 0.04374, 0.1301, 0.08022, 1.0, 0.04374, 0.1301, 0.08022, 1.0, 0.04374, 0.1301, 0.08022, 1.0, 0.04374, 0.1301, 0.08022, 1.0, 0.04374, 0.1301, 0.08022, 1.0, 0.04374, 0.1301, 0.08022, 1.0, 0.04374, 0.1301, 0.08022, 1.0, 0.04374, 0.1301, 0.08022, 1.0, 0.04374, 0.1301, 0.08022, 1.0, 0.04374, 0.1301, 0.08022, 1.0, 0.04374, 0.1301, 0.08022, 1.0, 0.04374, 0.1301, 0.08022, 1.0, 0.04374, 0.1301, 0.08022, 1.0, 0.04374, 0.1301, 0.08022, 1.0, 0.04374, 0.1301, 0.08022, 1.0, 0.04374, 0.1301, 0.08022, 1.0, 0.04374, 0.1301, 0.08022, 1.0, 0.04374, 0.1301, 0.08022, 1.0, 0.04374, 0.1301, 0.08022, 1.0, 0.04374, 0.1301, 0.08022, 1.0, 0.04374, 0.1301, 0.08022, 1.0, 0.04374, 0.1301, 0.08022, 1.0, 0.04374, 0.1301, 0.08022, 1.0, 0.04374, 0.1301, 0.08022, 1.0, 0.04374, 0.1301, 0.08022, 1.0, 0.04374, 0.1301, 0.08022, 1.0, 0.04374, 0.1301, 0.08022, 1.0, 0.04374, 0.1301, 0.08022, 1.0, 0.04374, 0.1301, 0.08022, 1.0, 0.04374, 0.1301, 0.08022, 1.0, 0.04374, 0.1301, 0.08022, 1.0, 0.04374, 0.1301, 0.08022, 1.0, 0.04374, 0.1301, 0.08022, 1.0, 0.04374, 0.1301, 0.08022, 1.0, 0.04374, 0.1301, 0.08022, 1.0, 0.04374, 0.1301, 0.08022, 1.0, 0.04374, 0.1301, 0.08022, 1.0, 0.04374, 0.1301, 0.08022, 1.0, 0.04374, 0.1301, 0.08022, 1.0, 0.04374, 0.1301, 0.08022, 1.0, 0.04374, 0.1301, 0.08022, 1.0, 0.04374, 0.1301, 0.08022, 1.0, 0.04374, 0.1301, 0.08022, 1.0, 0.04374, 0.1301, 0.08022, 1.0, 0.04374, 0.1301, 0.08022, 1.0, 0.04374, 0.1301, 0.08022, 1.0, 0.04374, 0.1301, 0.08022, 1.0, 0.04374, 0.1301, 0.08022, 1.0, 0.04374, 0.1301, 0.08022, 1.0, 0.04374, 0.1301, 0.08022, 1.0, 0.04374, 0.1301, 0.08022, 1.0, 0.04374, 0.1301, 0.08022, 1.0, 0.04374, 0.1301, 0.08022, 1.0, 0.04374, 0.1301, 0.08022, 1.0, 0.04374, 0.1301, 0.08022, 1.0, 0.04374, 0.1301, 0.08022, 1.0, 0.04374, 0.1301, 0.08022, 1.0, 0.04374, 0.1301, 0.08022, 1.0, 0.04374, 0.1301, 0.08022, 1.0, 0.04374, 0.1301, 0.08022, 1.0, 0.04374, 0.1301, 0.08022, 1.0, 0.04374, 0.1301, 0.08022, 1.0, 0.04374, 0.1301, 0.08022, 1.0, 0.04374, 0.1301, 0.08022, 1.0, 0.04374, 0.1301, 0.08022, 1.0, 0.04374, 0.1301, 0.08022, 1.0, 0.04374, 0.1301, 0.08022, 1.0, 0.04374, 0.1301, 0.08022, 1.0, 0.04374, 0.1301, 0.08022, 1.0, 0.04374, 0.1301, 0.08022, 1.0, 0.04374, 0.1301, 0.08022, 1.0, 0.04374, 0.1301, 0.08022, 1.0, 0.04374, 0.1301, 0.08022, 1.0, 0.04374, 0.1301, 0.08022, 1.0, 0.04374, 0.1301, 0.08022, 1.0, 0.04374, 0.1301, 0.08022, 1.0, 0.04374, 0.1301, 0.08022, 1.0, 0.04374, 0.1301, 0.08022, 1.0, 0.04374, 0.1301, 0.08022, 1.0, 0.04374, 0.1301, 0.08022, 1.0, 0.04374, 0.1301, 0.08022, 1.0, 0.04374, 0.1301, 0.08022, 1.0, 0.04374, 0.1301, 0.08022, 1.0, 0.04374, 0.1301, 0.08022, 1.0, 0.04374, 0.1301, 0.08022, 1.0, 0.04374, 0.1301, 0.08022, 1.0, 0.04374, 0.1301, 0.08022, 1.0, 0.04374, 0.1301, 0.08022, 1.0, 0.04374, 0.1301, 0.08022, 1.0, 0.04374, 0.1301, 0.08022, 1.0, 0.04374, 0.1301, 0.08022, 1.0, 0.04374, 0.1301, 0.08022, 1.0, 0.04374, 0.1301, 0.08022, 1.0, 0.04374, 0.1301, 0.08022, 1.0, 0.04374, 0.1301, 0.08022, 1.0, 0.04374, 0.1301, 0.08022, 1.0, 0.04374, 0.1301, 0.08022, 1.0, 0.04374, 0.1301, 0.08022, 1.0, 0.04374, 0.1301, 0.08022, 1.0, 0.04374, 0.1301, 0.08022, 1.0, 0.04374, 0.1301, 0.08022, 1.0, 0.04374, 0.1301, 0.08022, 1.0, 0.04374, 0.1301, 0.08022, 1.0, 0.04374, 0.1301, 0.08022, 1.0, 0.04374, 0.1301, 0.08022, 1.0, 0.04374, 0.1301, 0.08022, 1.0, 0.04374, 0.1301, 0.08022, 1.0, 0.04374, 0.1301, 0.08022, 1.0, 0.04374, 0.1301, 0.08022, 1.0, 0.04374, 0.1301, 0.08022, 1.0, 0.04374, 0.1301, 0.08022, 1.0, 0.04374, 0.1301, 0.08022, 1.0, 0.04374, 0.1301, 0.08022, 1.0, 0.04374, 0.1301, 0.08022, 1.0, 0.04374, 0.1301, 0.08022, 1.0, 0.04374, 0.1301, 0.08022, 1.0, 0.04374, 0.1301, 0.08022, 1.0, 0.04374, 0.1301, 0.08022, 1.0, 0.04374, 0.1301, 0.08022, 1.0, 0.04374, 0.1301, 0.08022, 1.0, 0.04374, 0.1301, 0.08022, 1.0, 0.04374, 0.1301, 0.08022, 1.0, 0.04374, 0.1301, 0.08022, 1.0, 0.04374, 0.1301, 0.08022, 1.0, 0.04374, 0.1301, 0.08022, 1.0, 0.04374, 0.1301, 0.08022, 1.0, 0.04374, 0.1301, 0.08022, 1.0, 0.04374, 0.1301, 0.08022, 1.0, 0.04374, 0.1301, 0.08022, 1.0, 0.04374, 0.1301, 0.08022, 1.0, 0.04374, 0.1301, 0.08022, 1.0, 0.04374, 0.1301, 0.08022, 1.0, 0.04374, 0.1301, 0.08022, 1.0, 0.04374, 0.1301, 0.08022, 1.0, 0.04374, 0.1301, 0.08022, 1.0, 0.04374, 0.1301, 0.08022, 1.0, 0.04374, 0.1301, 0.08022, 1.0, 0.04374, 0.1301, 0.08022, 1.0, 0.04374, 0.1301, 0.08022, 1.0, 0.04374, 0.1301, 0.08022, 1.0, 0.04374, 0.1301, 0.08022, 1.0, 0.04374, 0.1301, 0.08022, 1.0, 0.04374, 0.1301, 0.08022, 1.0, 0.04374, 0.1301, 0.08022, 1.0, 0.04374, 0.1301, 0.08022, 1.0, 0.04374, 0.1301, 0.08022, 1.0, 0.04374, 0.1301, 0.08022, 1.0, 0.04374, 0.1301, 0.08022, 1.0, 0.04374, 0.1301, 0.08022, 1.0, 0.04374, 0.1301, 0.08022, 1.0, 0.04374, 0.1301, 0.08022, 1.0, 0.04374, 0.1301, 0.08022, 1.0, 0.04374, 0.1301, 0.08022, 1.0, 0.04374, 0.1301, 0.08022, 1.0, 0.04374, 0.1301, 0.08022, 1.0, 0.04374, 0.1301, 0.08022, 1.0, 0.04374, 0.1301, 0.08022, 1.0, 0.04374, 0.1301, 0.08022, 1.0, 0.04374, 0.1301, 0.08022, 1.0, 0.04374, 0.1301, 0.08022, 1.0, 0.04374, 0.1301, 0.08022, 1.0, 0.04374, 0.1301, 0.08022, 1.0, 0.04374, 0.1301, 0.08022, 1.0, 0.04374, 0.1301, 0.08022, 1.0, 0.04374, 0.1301, 0.08022, 1.0, 0.04374, 0.1301, 0.08022, 1.0, 0.04374, 0.1301, 0.08022, 1.0, 0.04374, 0.1301, 0.08022, 1.0, 0.04374, 0.1301, 0.08022, 1.0, 0.04374, 0.1301, 0.08022, 1.0, 0.04374, 0.1301, 0.08022, 1.0, 0.04374, 0.1301, 0.08022, 1.0, 0.04374, 0.1301, 0.08022, 1.0, 0.04374, 0.1301, 0.08022, 1.0, 0.04374, 0.1301, 0.08022, 1.0, 0.04374, 0.1301, 0.08022, 1.0, 0.04374, 0.1301, 0.08022, 1.0, 0.04374, 0.1301, 0.08022, 1.0, 0.04374, 0.1301, 0.08022, 1.0, 0.04374, 0.1301, 0.08022, 1.0, 0.04374, 0.1301, 0.08022, 1.0, 0.04374, 0.1301, 0.08022, 1.0, 0.04374, 0.1301, 0.08022, 1.0, 0.04374, 0.1301, 0.08022, 1.0, 0.04374, 0.1301, 0.08022, 1.0, 0.04374, 0.1301, 0.08022, 1.0, 0.04374, 0.1301, 0.08022, 1.0, 0.04374, 0.1301, 0.08022, 1.0, 0.04374, 0.1301, 0.08022, 1.0, 0.04374, 0.1301, 0.08022, 1.0, 0.04374, 0.1301, 0.08022, 1.0, 0.04374, 0.1301, 0.08022, 1.0, 0.04374, 0.1301, 0.08022, 1.0, 0.04374, 0.1301, 0.08022, 1.0, 0.04374, 0.1301, 0.08022, 1.0, 0.04374, 0.1301, 0.08022, 1.0, 0.04374, 0.1301, 0.08022, 1.0, 0.04374, 0.1301, 0.08022, 1.0, 0.04374, 0.1301, 0.08022, 1.0, 0.04374, 0.1301, 0.08022, 1.0, 0.04374, 0.1301, 0.08022, 1.0, 0.04374, 0.1301, 0.08022, 1.0, 0.04374, 0.1301, 0.08022, 1.0, 0.04374, 0.1301, 0.08022, 1.0, 0.04374, 0.1301, 0.08022, 1.0, 0.04374, 0.1301, 0.08022, 1.0, 0.04374, 0.1301, 0.08022, 1.0, 0.04374, 0.1301, 0.08022, 1.0, 0.04374, 0.1301, 0.08022, 1.0, 0.04374, 0.1301, 0.08022, 1.0, 0.04374, 0.1301, 0.08022, 1.0, 0.04374, 0.1301, 0.08022, 1.0, 0.04374, 0.1301, 0.08022, 1.0, 0.04374, 0.1301, 0.08022, 1.0, 0.04374, 0.1301, 0.08022, 1.0, 0.04374, 0.1301, 0.08022, 1.0, 0.04374, 0.1301, 0.08022, 1.0, 0.04374, 0.1301, 0.08022, 1.0, 0.04374, 0.1301, 0.08022, 1.0, 0.04374, 0.1301, 0.08022, 1.0, 0.04374, 0.1301, 0.08022, 1.0, 0.04374, 0.1301, 0.08022, 1.0, 0.04374, 0.1301, 0.08022, 1.0, 0.04374, 0.1301, 0.08022, 1.0, 0.04374, 0.1301, 0.08022, 1.0, 0.04374, 0.1301, 0.08022, 1.0, 0.04374, 0.1301, 0.08022, 1.0, 0.04374, 0.1301, 0.08022, 1.0, 0.04374, 0.1301, 0.08022, 1.0, 0.04374, 0.1301, 0.08022, 1.0, 0.04374, 0.1301, 0.08022, 1.0, 0.04374, 0.1301, 0.08022, 1.0, 0.04374, 0.1301, 0.08022, 1.0, 0.04374, 0.1301, 0.08022, 1.0, 0.04374, 0.1301, 0.08022, 1.0, 0.04374, 0.1301, 0.08022, 1.0, 0.04374, 0.1301, 0.08022, 1.0, 0.04374, 0.1301, 0.08022, 1.0, 0.04374, 0.1301, 0.08022, 1.0, 0.04374, 0.1301, 0.08022, 1.0, 0.04374, 0.1301, 0.08022, 1.0, 0.04374, 0.1301, 0.08022, 1.0, 0.04374, 0.1301, 0.08022, 1.0, 0.04374, 0.1301, 0.08022, 1.0, 0.04374, 0.1301, 0.08022, 1.0, 0.04374, 0.1301, 0.08022, 1.0, 0.04374, 0.1301, 0.08022, 1.0, 0.04374, 0.1301, 0.08022, 1.0, 0.04374, 0.1301, 0.08022, 1.0, 0.04374, 0.1301, 0.08022, 1.0, 0.04374, 0.1301, 0.08022, 1.0, 0.04374, 0.1301, 0.08022, 1.0, 0.04374, 0.1301, 0.08022, 1.0, 0.04374, 0.1301, 0.08022, 1.0, 0.04374, 0.1301, 0.08022, 1.0, 0.04374, 0.1301, 0.08022, 1.0, 0.04374, 0.1301, 0.08022, 1.0, 0.04374, 0.1301, 0.08022, 1.0, 0.04374, 0.1301, 0.08022, 1.0, 0.04374, 0.1301, 0.08022, 1.0, 0.04374, 0.1301, 0.08022, 1.0, 0.04374, 0.1301, 0.08022, 1.0, 0.04374, 0.1301, 0.08022, 1.0, 0.04374, 0.1301, 0.08022, 1.0, 0.04374, 0.1301, 0.08022, 1.0, 0.04374, 0.1301, 0.08022, 1.0, 0.04374, 0.1301, 0.08022, 1.0, 0.04374, 0.1301, 0.08022, 1.0, 0.04374, 0.1301, 0.08022, 1.0, 0.04374, 0.1301, 0.08022, 1.0, 0.04374, 0.1301, 0.08022, 1.0, 0.04374, 0.1301, 0.08022, 1.0, 0.04374, 0.1301, 0.08022, 1.0, 0.04374, 0.1301, 0.08022, 1.0, 0.04374, 0.1301, 0.08022, 1.0, 0.04374, 0.1301, 0.08022, 1.0, 0.04374, 0.1301, 0.08022, 1.0, 0.04374, 0.1301, 0.08022, 1.0, 0.04374, 0.1301, 0.08022, 1.0, 0.04374, 0.1301, 0.08022, 1.0, 0.04374, 0.1301, 0.08022, 1.0, 0.04374, 0.1301, 0.08022, 1.0, 0.04374, 0.1301, 0.08022, 1.0, 0.04374, 0.1301, 0.08022, 1.0, 0.04374, 0.1301, 0.08022, 1.0, 0.04374, 0.1301, 0.08022, 1.0, 0.04374, 0.1301, 0.08022, 1.0, 0.04374, 0.1301, 0.08022, 1.0, 0.04374, 0.1301, 0.08022, 1.0, 0.04374, 0.1301, 0.08022, 1.0, 0.04374, 0.1301, 0.08022, 1.0, 0.04374, 0.1301, 0.08022, 1.0, 0.04374, 0.1301, 0.08022, 1.0, 0.04374, 0.1301, 0.08022, 1.0, 0.04374, 0.1301, 0.08022, 1.0, 0.04374, 0.1301, 0.08022, 1.0, 0.04374, 0.1301, 0.08022, 1.0, 0.04374, 0.1301, 0.08022, 1.0, 0.04374, 0.1301, 0.08022, 1.0, 0.04374, 0.1301, 0.08022, 1.0, 0.04374, 0.1301, 0.08022, 1.0, 0.04374, 0.1301, 0.08022, 1.0, 0.04374, 0.1301, 0.08022, 1.0, 0.04374, 0.1301, 0.08022, 1.0, 0.04374, 0.1301, 0.08022, 1.0, 0.04374, 0.1301, 0.08022, 1.0, 0.04374, 0.1301, 0.08022, 1.0, 0.04374, 0.1301, 0.08022, 1.0, 0.04374, 0.1301, 0.08022, 1.0, 0.04374, 0.1301, 0.08022, 1.0, 0.04374, 0.1301, 0.08022, 1.0, 0.04374, 0.1301, 0.08022, 1.0, 0.04374, 0.1301, 0.08022, 1.0, 0.04374, 0.1301, 0.08022, 1.0, 0.04374, 0.1301, 0.08022, 1.0, 0.04374, 0.1301, 0.08022, 1.0, 0.04374, 0.1301, 0.08022, 1.0, 0.04374, 0.1301, 0.08022, 1.0, 0.04374, 0.1301, 0.08022, 1.0, 0.04374, 0.1301, 0.08022, 1.0, 0.04374, 0.1301, 0.08022, 1.0, 0.04374, 0.1301, 0.08022, 1.0, 0.04374, 0.1301, 0.08022, 1.0, 0.04374, 0.1301, 0.08022, 1.0, 0.04374, 0.1301, 0.08022, 1.0, 0.04374, 0.1301, 0.08022, 1.0, 0.04374, 0.1301, 0.08022, 1.0, 0.04374, 0.1301, 0.08022, 1.0, 0.04374, 0.1301, 0.08022, 1.0, 0.04374, 0.1301, 0.08022, 1.0, 0.04374, 0.1301, 0.08022, 1.0, 0.04374, 0.1301, 0.08022, 1.0, 0.04374, 0.1301, 0.08022, 1.0, 0.04374, 0.1301, 0.08022, 1.0, 0.04374, 0.1301, 0.08022, 1.0, 0.04374, 0.1301, 0.08022, 1.0, 0.04374, 0.1301, 0.08022, 1.0, 0.04374, 0.1301, 0.08022, 1.0, 0.04374, 0.1301, 0.08022, 1.0, 0.04374, 0.1301, 0.08022, 1.0, 0.04374, 0.1301, 0.08022, 1.0, 0.04374, 0.1301, 0.08022, 1.0, 0.04374, 0.1301, 0.08022, 1.0, 0.04374, 0.1301, 0.08022, 1.0, 0.04374, 0.1301, 0.08022, 1.0, 0.04374, 0.1301, 0.08022, 1.0, 0.04374, 0.1301, 0.08022, 1.0, 0.04374, 0.1301, 0.08022, 1.0, 0.04374, 0.1301, 0.08022, 1.0, 0.04374, 0.1301, 0.08022, 1.0, 0.04374, 0.1301, 0.08022, 1.0, 0.04374, 0.1301, 0.08022, 1.0, 0.04374, 0.1301, 0.08022, 1.0, 0.04374, 0.1301, 0.08022, 1.0, 0.04374, 0.1301, 0.08022, 1.0, 0.04374, 0.1301, 0.08022, 1.0, 0.04374, 0.1301, 0.08022, 1.0, 0.04374, 0.1301, 0.08022, 1.0, 0.04374, 0.1301, 0.08022, 1.0, 0.04374, 0.1301, 0.08022, 1.0, 0.04374, 0.1301, 0.08022, 1.0, 0.04374, 0.1301, 0.08022, 1.0, 0.04374, 0.1301, 0.08022, 1.0, 0.04374, 0.1301, 0.08022, 1.0, 0.04374, 0.1301, 0.08022, 1.0, 0.04374, 0.1301, 0.08022, 1.0, 0.04374, 0.1301, 0.08022, 1.0, 0.04374, 0.1301, 0.08022, 1.0, 0.04374, 0.1301, 0.08022, 1.0, 0.04374, 0.1301, 0.08022, 1.0, 0.04374, 0.1301, 0.08022, 1.0, 0.04374, 0.1301, 0.08022, 1.0, 0.04374, 0.1301, 0.08022, 1.0, 0.04374, 0.1301, 0.08022, 1.0, 0.04374, 0.1301, 0.08022, 1.0, 0.04374, 0.1301, 0.08022, 1.0, 0.04374, 0.1301, 0.08022, 1.0, 0.04374, 0.1301, 0.08022, 1.0, 0.04374, 0.1301, 0.08022, 1.0, 0.04374, 0.1301, 0.08022, 1.0, 0.04374, 0.1301, 0.08022, 1.0, 0.04374, 0.1301, 0.08022, 1.0, 0.04374, 0.1301, 0.08022, 1.0, 0.04374, 0.1301, 0.08022, 1.0, 0.04374, 0.1301, 0.08022, 1.0, 0.04374, 0.1301, 0.08022, 1.0, 0.04374, 0.1301, 0.08022, 1.0, 0.04374, 0.1301, 0.08022, 1.0, 0.04374, 0.1301, 0.08022, 1.0, 0.04374, 0.1301, 0.08022, 1.0, 0.04374, 0.1301, 0.08022, 1.0, 0.04374, 0.1301, 0.08022, 1.0, 0.04374, 0.1301, 0.08022, 1.0, 0.04374, 0.1301, 0.08022, 1.0, 0.04374, 0.1301, 0.08022, 1.0, 0.04374, 0.1301, 0.08022, 1.0, 0.04374, 0.1301, 0.08022, 1.0, 0.04374, 0.1301, 0.08022, 1.0, 0.04374, 0.1301, 0.08022, 1.0, 0.04374, 0.1301, 0.08022, 1.0, 0.04374, 0.1301, 0.08022, 1.0, 0.04374, 0.1301, 0.08022, 1.0, 0.04374, 0.1301, 0.08022, 1.0, 0.04374, 0.1301, 0.08022, 1.0, 0.04374, 0.1301, 0.08022, 1.0, 0.04374, 0.1301, 0.08022, 1.0, 0.04374, 0.1301, 0.08022, 1.0, 0.04374, 0.1301, 0.08022, 1.0, 0.04374, 0.1301, 0.08022, 1.0, 0.04374, 0.1301, 0.08022, 1.0, 0.04374, 0.1301, 0.08022, 1.0, 0.04374, 0.1301, 0.08022, 1.0, 0.04374, 0.1301, 0.08022, 1.0, 0.04374, 0.1301, 0.08022, 1.0, 0.04374, 0.1301, 0.08022, 1.0, 0.04374, 0.1301, 0.08022, 1.0, 0.04374, 0.1301, 0.08022, 1.0, 0.04374, 0.1301, 0.08022, 1.0, 0.04374, 0.1301, 0.08022, 1.0, 0.04374, 0.1301, 0.08022, 1.0, 0.04374, 0.1301, 0.08022, 1.0, 0.04374, 0.1301, 0.08022, 1.0, 0.04374, 0.1301, 0.08022, 1.0, 0.04374, 0.1301, 0.08022, 1.0, 0.04374, 0.1301, 0.08022, 1.0, 0.04374, 0.1301, 0.08022, 1.0, 0.04374, 0.1301, 0.08022, 1.0, 0.04374, 0.1301, 0.08022, 1.0, 0.04374, 0.1301, 0.08022, 1.0, 0.04374, 0.1301, 0.08022, 1.0, 0.04374, 0.1301, 0.08022, 1.0, 0.04374, 0.1301, 0.08022, 1.0, 0.04374, 0.1301, 0.08022, 1.0, 0.04374, 0.1301, 0.08022, 1.0, 0.04374, 0.1301, 0.08022, 1.0, 0.04374, 0.1301, 0.08022, 1.0, 0.04374, 0.1301, 0.08022, 1.0, 0.04374, 0.1301, 0.08022, 1.0, 0.04374, 0.1301, 0.08022, 1.0, 0.04374, 0.1301, 0.08022, 1.0, 0.04374, 0.1301, 0.08022, 1.0, 0.04374, 0.1301, 0.08022, 1.0, 0.04374, 0.1301, 0.08022, 1.0, 0.04374, 0.1301, 0.08022, 1.0, 0.04374, 0.1301, 0.08022, 1.0, 0.04374, 0.1301, 0.08022, 1.0, 0.04374, 0.1301, 0.08022, 1.0, 0.04374, 0.1301, 0.08022, 1.0, 0.04374, 0.1301, 0.08022, 1.0, 0.04374, 0.1301, 0.08022, 1.0, 0.04374, 0.1301, 0.08022, 1.0, 0.04374, 0.1301, 0.08022, 1.0, 0.04374, 0.1301, 0.08022, 1.0, 0.04374, 0.1301, 0.08022, 1.0, 0.04374, 0.1301, 0.08022, 1.0, 0.04374, 0.1301, 0.08022, 1.0, 0.04374, 0.1301, 0.08022, 1.0, 0.04374, 0.1301, 0.08022, 1.0, 0.04374, 0.1301, 0.08022, 1.0, 0.04374, 0.1301, 0.08022, 1.0, 0.04374, 0.1301, 0.08022, 1.0, 0.04374, 0.1301, 0.08022, 1.0, 0.04374, 0.1301, 0.08022, 1.0, 0.04374, 0.1301, 0.08022, 1.0, 0.04374, 0.1301, 0.08022, 1.0, 0.04374, 0.1301, 0.08022, 1.0, 0.04374, 0.1301, 0.08022, 1.0, 0.04374, 0.1301, 0.08022, 1.0, 0.04374, 0.1301, 0.08022, 1.0, 0.04374, 0.1301, 0.08022, 1.0, 0.04374, 0.1301, 0.08022, 1.0, 0.04374, 0.1301, 0.08022, 1.0, 0.04374, 0.1301, 0.08022, 1.0, 0.04374, 0.1301, 0.08022, 1.0, 0.04374, 0.1301, 0.08022, 1.0, 0.04374, 0.1301, 0.08022, 1.0, 0.04374, 0.1301, 0.08022, 1.0, 0.04374, 0.1301, 0.08022, 1.0, 0.04374, 0.1301, 0.08022, 1.0, 0.04374, 0.1301, 0.08022, 1.0, 0.04374, 0.1301, 0.08022, 1.0, 0.04374, 0.1301, 0.08022, 1.0, 0.04374, 0.1301, 0.08022, 1.0, 0.04374, 0.1301, 0.08022, 1.0, 0.04374, 0.1301, 0.08022, 1.0, 0.04374, 0.1301, 0.08022, 1.0, 0.04374, 0.1301, 0.08022, 1.0, 0.04374, 0.1301, 0.08022, 1.0, 0.04374, 0.1301, 0.08022, 1.0, 0.04374, 0.1301, 0.08022, 1.0, 0.04374, 0.1301, 0.08022, 1.0, 0.04374, 0.1301, 0.08022, 1.0, 0.04374, 0.1301, 0.08022, 1.0, 0.04374, 0.1301, 0.08022, 1.0, 0.04374, 0.1301, 0.08022, 1.0, 0.04374, 0.1301, 0.08022, 1.0, 0.04374, 0.1301, 0.08022, 1.0, 0.04374, 0.1301, 0.08022, 1.0, 0.04374, 0.1301, 0.08022, 1.0, 0.04374, 0.1301, 0.08022, 1.0, 0.04374, 0.1301, 0.08022, 1.0, 0.04374, 0.1301, 0.08022, 1.0, 0.04374, 0.1301, 0.08022, 1.0, 0.04374, 0.1301, 0.08022, 1.0, 0.04374, 0.1301, 0.08022, 1.0, 0.04374, 0.1301, 0.08022, 1.0, 0.04374, 0.1301, 0.08022, 1.0, 0.04374, 0.1301, 0.08022, 1.0, 0.04374, 0.1301, 0.08022, 1.0, 0.04374, 0.1301, 0.08022, 1.0, 0.04374, 0.1301, 0.08022, 1.0, 0.04374, 0.1301, 0.08022, 1.0, 0.04374, 0.1301, 0.08022, 1.0, 0.04374, 0.1301, 0.08022, 1.0, 0.04374, 0.1301, 0.08022, 1.0, 0.04374, 0.1301, 0.08022, 1.0, 0.04374, 0.1301, 0.08022, 1.0, 0.04374, 0.1301, 0.08022, 1.0, 0.04374, 0.1301, 0.08022, 1.0, 0.04374, 0.1301, 0.08022, 1.0, 0.04374, 0.1301, 0.08022, 1.0, 0.04374, 0.1301, 0.08022, 1.0, 0.04374, 0.1301, 0.08022, 1.0, 0.04374, 0.1301, 0.08022, 1.0, 0.04374, 0.1301, 0.08022, 1.0, 0.04374, 0.1301, 0.08022, 1.0, 0.04374, 0.1301, 0.08022, 1.0, 0.04374, 0.1301, 0.08022, 1.0, 0.04374, 0.1301, 0.08022, 1.0, 0.04374, 0.1301, 0.08022, 1.0, 0.04374, 0.1301, 0.08022, 1.0, 0.04374, 0.1301, 0.08022, 1.0, 0.04374, 0.1301, 0.08022, 1.0, 0.04374, 0.1301, 0.08022, 1.0])
me_nature_moss__body.materials.append(mat_poly_surface)
me_nature_moss__body.materials.append(mat_poly_metal)
me_nature_moss__body.materials.append(mat_poly_glass)
me_nature_moss__body.materials.append(mat_poly_light)
me_nature_moss__body.update()

# ---- objects
ob_nature_moss = bpy.data.objects.new('nature-moss', None)
ob_nature_moss__body = bpy.data.objects.new('nature-moss__body', me_nature_moss__body)

# ---- transforms, parenting, visibility, modifiers, constraints
ob_nature_moss.location = (0.0, 0.0, 0.0)
ob_nature_moss__body.parent = ob_nature_moss
ob_nature_moss__body.location = (0.0, 0.0, 0.0)

# ---- collection membership
col_nature_moss.objects.link(ob_nature_moss)
col_nature_moss.objects.link(ob_nature_moss__body)

# ---- scene / render settings (as saved in the file)
scene.frame_start = 1; scene.frame_end = 250; scene.frame_set(1)
scene.render.engine = 'BLENDER_EEVEE_NEXT'
scene.render.fps = 30
scene.render.bake_bias = 0.0
scene.render.bake_samples = 0
scene.render.compositor_device = 'GPU'
scene.eevee.use_volume_custom_range = False
scene.eevee.fast_gi_thickness_near = 0.1
scene.eevee.fast_gi_thickness_far = 0.0
scene.eevee.ray_tracing_options.screen_trace_thickness = 0.1
bpy.context.view_layer.update()

# ---- added for rendering (the .blend has no active camera): camera
cam_auto = bpy.data.cameras.new('AutoCamera')
cam_auto.lens = 50.0
cam_auto.sensor_width = 36.0
cam_auto.clip_end = 1000.0
ob_auto_camera = bpy.data.objects.new('AutoCamera', cam_auto)
scene.collection.objects.link(ob_auto_camera)
ob_auto_camera.location = (1.75803, -2.12452, 1.44968)
ob_auto_camera.rotation_euler = (1.09748, -7.21219e-08, 0.694738)
scene.camera = ob_auto_camera
bpy.context.view_layer.update()
